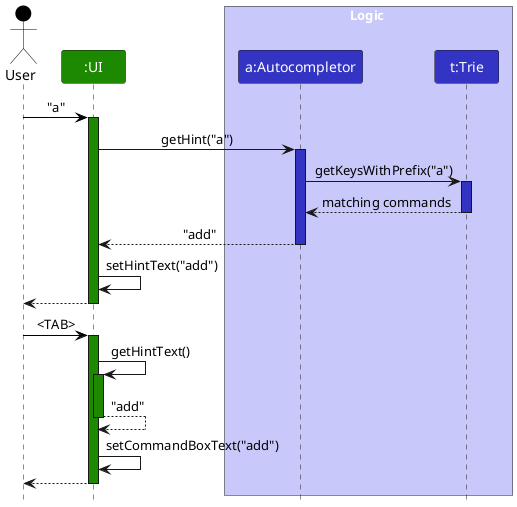

The diagram above was rendered by PlantUML. Its source (embedded in the PNG):
@startuml
!include style.puml
skinparam ArrowFontStyle plain

Actor User as user USER_COLOR
Participant ":UI" as ui UI_COLOR

box Logic LOGIC_COLOR_T1
participant "a:Autocompletor" as autocompletor LOGIC_COLOR
participant "t:Trie" as trie LOGIC_COLOR
end box

user -[USER_COLOR]> ui : "a"
activate ui UI_COLOR

ui -> autocompletor: getHint("a")
activate autocompletor LOGIC_COLOR

autocompletor -> trie: getKeysWithPrefix("a")
activate trie LOGIC_COLOR

trie --> autocompletor: matching commands
deactivate trie

autocompletor --> ui : "add"
deactivate autocompletor

ui -> ui: setHintText("add")

ui --> user
deactivate ui

user -[USER_COLOR]> ui : <TAB>
activate ui UI_COLOR

ui -> ui: getHintText()
activate ui UI_COLOR

ui --> ui: "add"
deactivate ui

ui -> ui: setCommandBoxText("add")

ui --> user
deactivate ui
@enduml